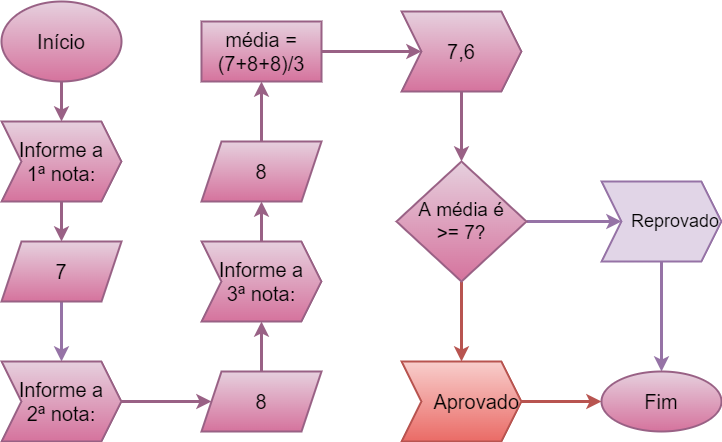

The diagram above was exported from draw.io. Its source (the exported page's mxGraphModel, read from the mxfile embedded in the PNG):
<mxGraphModel dx="827" dy="452" grid="1" gridSize="10" guides="1" tooltips="1" connect="1" arrows="1" fold="1" page="1" pageScale="1" pageWidth="827" pageHeight="1169" math="0" shadow="0">
  <root>
    <mxCell id="0" />
    <mxCell id="1" parent="0" />
    <mxCell id="rghoqdWgxwREGz2pqeuc-3" value="" style="edgeStyle=orthogonalEdgeStyle;rounded=0;orthogonalLoop=1;jettySize=auto;html=1;fontSize=20;fontColor=#330066;fillColor=#e6d0de;strokeColor=#996185;strokeWidth=3;gradientColor=#d5739d;" edge="1" parent="1" source="rghoqdWgxwREGz2pqeuc-1" target="rghoqdWgxwREGz2pqeuc-2">
      <mxGeometry relative="1" as="geometry" />
    </mxCell>
    <mxCell id="rghoqdWgxwREGz2pqeuc-1" value="Início" style="ellipse;whiteSpace=wrap;html=1;fillColor=#e6d0de;strokeColor=#996185;strokeWidth=2;fontSize=20;gradientColor=#d5739d;" vertex="1" parent="1">
      <mxGeometry x="40" y="40" width="120" height="80" as="geometry" />
    </mxCell>
    <mxCell id="rghoqdWgxwREGz2pqeuc-5" value="" style="edgeStyle=orthogonalEdgeStyle;rounded=0;orthogonalLoop=1;jettySize=auto;html=1;fontSize=20;fontColor=#330066;fillColor=#e6d0de;strokeColor=#996185;strokeWidth=3;gradientColor=#d5739d;" edge="1" parent="1" source="rghoqdWgxwREGz2pqeuc-2" target="rghoqdWgxwREGz2pqeuc-4">
      <mxGeometry relative="1" as="geometry" />
    </mxCell>
    <mxCell id="rghoqdWgxwREGz2pqeuc-2" value="Informe a&lt;br&gt;1ª nota:" style="shape=step;perimeter=stepPerimeter;whiteSpace=wrap;html=1;fixedSize=1;fontSize=20;fillColor=#e6d0de;strokeColor=#996185;strokeWidth=2;gradientColor=#d5739d;align=center;" vertex="1" parent="1">
      <mxGeometry x="40" y="160" width="120" height="80" as="geometry" />
    </mxCell>
    <mxCell id="rghoqdWgxwREGz2pqeuc-7" value="" style="edgeStyle=orthogonalEdgeStyle;rounded=0;orthogonalLoop=1;jettySize=auto;html=1;fontSize=20;fontColor=#330066;strokeWidth=3;fillColor=#e1d5e7;strokeColor=#9673a6;" edge="1" parent="1" source="rghoqdWgxwREGz2pqeuc-4" target="rghoqdWgxwREGz2pqeuc-6">
      <mxGeometry relative="1" as="geometry" />
    </mxCell>
    <mxCell id="rghoqdWgxwREGz2pqeuc-4" value="7" style="shape=parallelogram;perimeter=parallelogramPerimeter;whiteSpace=wrap;html=1;fixedSize=1;fontSize=20;fillColor=#e6d0de;strokeColor=#996185;strokeWidth=2;gradientColor=#d5739d;" vertex="1" parent="1">
      <mxGeometry x="40" y="280" width="120" height="60" as="geometry" />
    </mxCell>
    <mxCell id="rghoqdWgxwREGz2pqeuc-9" value="" style="edgeStyle=orthogonalEdgeStyle;rounded=0;orthogonalLoop=1;jettySize=auto;html=1;fontSize=20;fontColor=#330066;strokeWidth=3;fillColor=#e6d0de;strokeColor=#996185;gradientColor=#d5739d;" edge="1" parent="1" source="rghoqdWgxwREGz2pqeuc-6" target="rghoqdWgxwREGz2pqeuc-8">
      <mxGeometry relative="1" as="geometry" />
    </mxCell>
    <mxCell id="rghoqdWgxwREGz2pqeuc-6" value="Informe a&lt;br&gt;2ª nota:" style="shape=step;perimeter=stepPerimeter;whiteSpace=wrap;html=1;fixedSize=1;fontSize=20;fillColor=#e6d0de;strokeColor=#996185;strokeWidth=2;gradientColor=#d5739d;" vertex="1" parent="1">
      <mxGeometry x="40" y="400" width="120" height="80" as="geometry" />
    </mxCell>
    <mxCell id="rghoqdWgxwREGz2pqeuc-11" value="" style="edgeStyle=orthogonalEdgeStyle;rounded=0;orthogonalLoop=1;jettySize=auto;html=1;fontSize=20;fontColor=#330066;strokeWidth=3;fillColor=#e6d0de;strokeColor=#996185;gradientColor=#d5739d;" edge="1" parent="1" source="rghoqdWgxwREGz2pqeuc-8" target="rghoqdWgxwREGz2pqeuc-10">
      <mxGeometry relative="1" as="geometry" />
    </mxCell>
    <mxCell id="rghoqdWgxwREGz2pqeuc-8" value="8" style="shape=parallelogram;perimeter=parallelogramPerimeter;whiteSpace=wrap;html=1;fixedSize=1;fontSize=20;fillColor=#e6d0de;strokeColor=#996185;strokeWidth=2;gradientColor=#d5739d;" vertex="1" parent="1">
      <mxGeometry x="240" y="410" width="120" height="60" as="geometry" />
    </mxCell>
    <mxCell id="rghoqdWgxwREGz2pqeuc-13" value="" style="edgeStyle=orthogonalEdgeStyle;rounded=0;orthogonalLoop=1;jettySize=auto;html=1;fontSize=20;fontColor=#330066;strokeWidth=3;fillColor=#e6d0de;strokeColor=#996185;gradientColor=#d5739d;" edge="1" parent="1" source="rghoqdWgxwREGz2pqeuc-10" target="rghoqdWgxwREGz2pqeuc-12">
      <mxGeometry relative="1" as="geometry" />
    </mxCell>
    <mxCell id="rghoqdWgxwREGz2pqeuc-10" value="Informe a&lt;br style=&quot;font-size: 20px;&quot;&gt;3ª nota:" style="shape=step;perimeter=stepPerimeter;whiteSpace=wrap;html=1;fixedSize=1;fontSize=20;fillColor=#e6d0de;strokeColor=#996185;strokeWidth=2;gradientColor=#d5739d;align=center;verticalAlign=middle;" vertex="1" parent="1">
      <mxGeometry x="240" y="280" width="120" height="80" as="geometry" />
    </mxCell>
    <mxCell id="rghoqdWgxwREGz2pqeuc-15" value="" style="edgeStyle=orthogonalEdgeStyle;rounded=0;orthogonalLoop=1;jettySize=auto;html=1;fontSize=20;fontColor=#330066;strokeWidth=3;fillColor=#e6d0de;strokeColor=#996185;gradientColor=#d5739d;" edge="1" parent="1" source="rghoqdWgxwREGz2pqeuc-12" target="rghoqdWgxwREGz2pqeuc-14">
      <mxGeometry relative="1" as="geometry" />
    </mxCell>
    <mxCell id="rghoqdWgxwREGz2pqeuc-12" value="8" style="shape=parallelogram;perimeter=parallelogramPerimeter;whiteSpace=wrap;html=1;fixedSize=1;fontSize=20;fillColor=#e6d0de;strokeColor=#996185;strokeWidth=2;gradientColor=#d5739d;" vertex="1" parent="1">
      <mxGeometry x="240" y="180" width="120" height="60" as="geometry" />
    </mxCell>
    <mxCell id="rghoqdWgxwREGz2pqeuc-17" value="" style="edgeStyle=orthogonalEdgeStyle;rounded=0;orthogonalLoop=1;jettySize=auto;html=1;fontSize=20;fontColor=#330066;strokeWidth=3;fillColor=#e6d0de;strokeColor=#996185;gradientColor=#d5739d;" edge="1" parent="1" source="rghoqdWgxwREGz2pqeuc-14" target="rghoqdWgxwREGz2pqeuc-16">
      <mxGeometry relative="1" as="geometry" />
    </mxCell>
    <mxCell id="rghoqdWgxwREGz2pqeuc-14" value="média = (7+8+8)/3" style="whiteSpace=wrap;html=1;fontSize=20;fillColor=#e6d0de;strokeColor=#996185;strokeWidth=2;gradientColor=#d5739d;" vertex="1" parent="1">
      <mxGeometry x="240" y="60" width="120" height="60" as="geometry" />
    </mxCell>
    <mxCell id="rghoqdWgxwREGz2pqeuc-19" value="" style="edgeStyle=orthogonalEdgeStyle;rounded=0;orthogonalLoop=1;jettySize=auto;html=1;fontSize=20;fontColor=#330066;strokeWidth=3;fillColor=#e6d0de;strokeColor=#996185;gradientColor=#d5739d;" edge="1" parent="1" source="rghoqdWgxwREGz2pqeuc-16" target="rghoqdWgxwREGz2pqeuc-18">
      <mxGeometry relative="1" as="geometry" />
    </mxCell>
    <mxCell id="rghoqdWgxwREGz2pqeuc-16" value="7,6" style="shape=step;perimeter=stepPerimeter;whiteSpace=wrap;html=1;fixedSize=1;fontSize=20;fillColor=#e6d0de;strokeColor=#996185;strokeWidth=2;gradientColor=#d5739d;" vertex="1" parent="1">
      <mxGeometry x="440" y="50" width="120" height="80" as="geometry" />
    </mxCell>
    <mxCell id="rghoqdWgxwREGz2pqeuc-21" value="" style="edgeStyle=orthogonalEdgeStyle;rounded=0;orthogonalLoop=1;jettySize=auto;html=1;fontSize=20;fontColor=#330066;strokeWidth=3;fillColor=#f8cecc;strokeColor=#b85450;gradientColor=#ea6b66;" edge="1" parent="1" source="rghoqdWgxwREGz2pqeuc-18" target="rghoqdWgxwREGz2pqeuc-20">
      <mxGeometry relative="1" as="geometry" />
    </mxCell>
    <mxCell id="rghoqdWgxwREGz2pqeuc-23" value="" style="edgeStyle=orthogonalEdgeStyle;rounded=0;orthogonalLoop=1;jettySize=auto;html=1;fontSize=20;fontColor=#330066;strokeWidth=3;fillColor=#e1d5e7;strokeColor=#9673a6;" edge="1" parent="1" source="rghoqdWgxwREGz2pqeuc-18" target="rghoqdWgxwREGz2pqeuc-22">
      <mxGeometry relative="1" as="geometry" />
    </mxCell>
    <mxCell id="rghoqdWgxwREGz2pqeuc-18" value="A média é&lt;br&gt;&amp;gt;= 7?" style="rhombus;whiteSpace=wrap;html=1;fontSize=19;fillColor=#e6d0de;strokeColor=#996185;strokeWidth=2;gradientColor=#d5739d;verticalAlign=middle;" vertex="1" parent="1">
      <mxGeometry x="435" y="200" width="130" height="120" as="geometry" />
    </mxCell>
    <mxCell id="rghoqdWgxwREGz2pqeuc-26" value="" style="edgeStyle=orthogonalEdgeStyle;rounded=0;orthogonalLoop=1;jettySize=auto;html=1;fontSize=20;fontColor=#330066;strokeWidth=3;fillColor=#f8cecc;strokeColor=#b85450;gradientColor=#ea6b66;" edge="1" parent="1" source="rghoqdWgxwREGz2pqeuc-20" target="rghoqdWgxwREGz2pqeuc-24">
      <mxGeometry relative="1" as="geometry" />
    </mxCell>
    <mxCell id="rghoqdWgxwREGz2pqeuc-20" value="Aprovado" style="shape=step;perimeter=stepPerimeter;whiteSpace=wrap;html=1;fixedSize=1;fontSize=20;fillColor=#f8cecc;strokeColor=#b85450;strokeWidth=2;gradientColor=#ea6b66;align=right;" vertex="1" parent="1">
      <mxGeometry x="440" y="400" width="120" height="80" as="geometry" />
    </mxCell>
    <mxCell id="rghoqdWgxwREGz2pqeuc-25" value="" style="edgeStyle=orthogonalEdgeStyle;rounded=0;orthogonalLoop=1;jettySize=auto;html=1;fontSize=20;fontColor=#330066;strokeWidth=3;fillColor=#e1d5e7;strokeColor=#9673a6;" edge="1" parent="1" source="rghoqdWgxwREGz2pqeuc-22" target="rghoqdWgxwREGz2pqeuc-24">
      <mxGeometry relative="1" as="geometry" />
    </mxCell>
    <mxCell id="rghoqdWgxwREGz2pqeuc-22" value="Reprovado" style="shape=step;perimeter=stepPerimeter;whiteSpace=wrap;html=1;fixedSize=1;fontSize=18;fillColor=#e1d5e7;strokeColor=#9673a6;strokeWidth=2;align=right;" vertex="1" parent="1">
      <mxGeometry x="640" y="220" width="120" height="80" as="geometry" />
    </mxCell>
    <mxCell id="rghoqdWgxwREGz2pqeuc-24" value="Fim" style="ellipse;whiteSpace=wrap;html=1;fontSize=20;fillColor=#e6d0de;strokeColor=#996185;strokeWidth=2;gradientColor=#d5739d;" vertex="1" parent="1">
      <mxGeometry x="640" y="410" width="120" height="60" as="geometry" />
    </mxCell>
  </root>
</mxGraphModel>